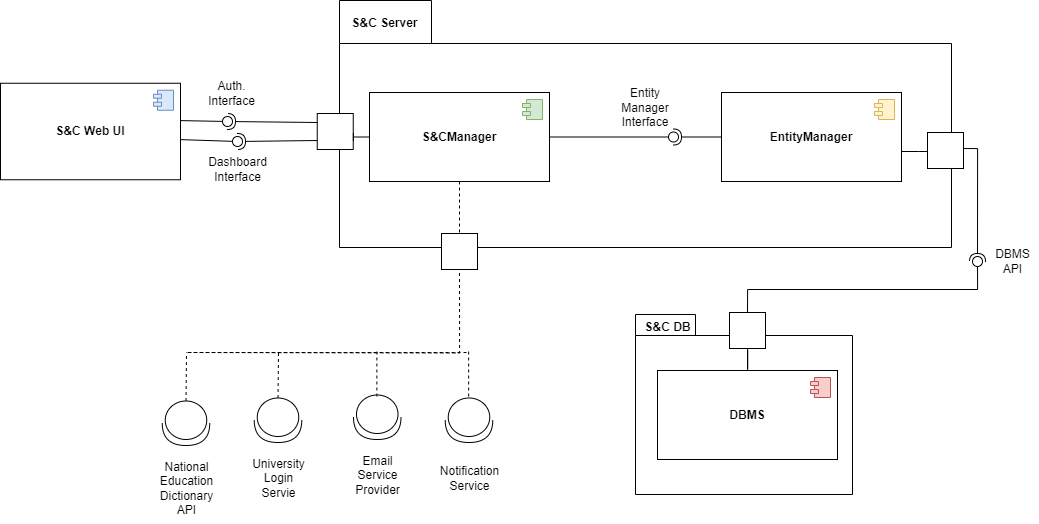

The diagram above was exported from draw.io. Its source (the exported page's mxGraphModel, read from the mxfile embedded in the PNG):
<mxGraphModel dx="1811" dy="949" grid="0" gridSize="10" guides="1" tooltips="1" connect="1" arrows="1" fold="1" page="0" pageScale="1" pageWidth="827" pageHeight="1169" math="0" shadow="0">
  <root>
    <mxCell id="0" />
    <mxCell id="1" parent="0" />
    <mxCell id="boxzye6HJSg9TDha6Dk9-5" value="&lt;span style=&quot;font-weight: normal;&quot;&gt;Entity&lt;/span&gt;&lt;div&gt;&lt;span style=&quot;font-weight: normal;&quot;&gt;Manager&lt;/span&gt;&lt;/div&gt;&lt;div&gt;&lt;span style=&quot;font-weight: normal;&quot;&gt;Interface&lt;/span&gt;&lt;/div&gt;&lt;div&gt;&lt;span style=&quot;font-weight: normal;&quot;&gt;&lt;br&gt;&lt;/span&gt;&lt;/div&gt;&lt;div&gt;&lt;span style=&quot;font-weight: normal;&quot;&gt;&lt;br&gt;&lt;/span&gt;&lt;/div&gt;&lt;div&gt;&lt;span style=&quot;font-weight: normal;&quot;&gt;&lt;br&gt;&lt;/span&gt;&lt;/div&gt;" style="shape=folder;fontStyle=1;spacingTop=10;tabWidth=92;tabHeight=43;tabPosition=left;html=1;whiteSpace=wrap;" vertex="1" parent="1">
      <mxGeometry x="406" y="304" width="612" height="247" as="geometry" />
    </mxCell>
    <mxCell id="boxzye6HJSg9TDha6Dk9-6" value="" style="shape=folder;fontStyle=1;spacingTop=10;tabWidth=60;tabHeight=21;tabPosition=left;html=1;whiteSpace=wrap;" vertex="1" parent="1">
      <mxGeometry x="702" y="618" width="217" height="180" as="geometry" />
    </mxCell>
    <mxCell id="boxzye6HJSg9TDha6Dk9-7" value="&lt;b&gt;S&amp;amp;C Server&lt;/b&gt;" style="text;html=1;align=center;verticalAlign=middle;resizable=0;points=[];autosize=1;strokeColor=none;fillColor=none;" vertex="1" parent="1">
      <mxGeometry x="409" y="314" width="84" height="26" as="geometry" />
    </mxCell>
    <mxCell id="boxzye6HJSg9TDha6Dk9-8" value="&lt;b&gt;S&amp;amp;C DB&lt;/b&gt;" style="text;html=1;align=center;verticalAlign=middle;resizable=0;points=[];autosize=1;strokeColor=none;fillColor=none;" vertex="1" parent="1">
      <mxGeometry x="702" y="618" width="64" height="26" as="geometry" />
    </mxCell>
    <mxCell id="boxzye6HJSg9TDha6Dk9-30" style="edgeStyle=orthogonalEdgeStyle;rounded=0;orthogonalLoop=1;jettySize=auto;html=1;endArrow=baseDash;endFill=0;" edge="1" parent="1" source="boxzye6HJSg9TDha6Dk9-9" target="boxzye6HJSg9TDha6Dk9-11">
      <mxGeometry relative="1" as="geometry" />
    </mxCell>
    <mxCell id="boxzye6HJSg9TDha6Dk9-9" value="&lt;b&gt;DBMS&lt;/b&gt;" style="html=1;dropTarget=0;whiteSpace=wrap;" vertex="1" parent="1">
      <mxGeometry x="724" y="674" width="180" height="89" as="geometry" />
    </mxCell>
    <mxCell id="boxzye6HJSg9TDha6Dk9-10" value="" style="shape=module;jettyWidth=8;jettyHeight=4;fillColor=#f8cecc;strokeColor=#b85450;" vertex="1" parent="boxzye6HJSg9TDha6Dk9-9">
      <mxGeometry x="1" width="20" height="20" relative="1" as="geometry">
        <mxPoint x="-27" y="7" as="offset" />
      </mxGeometry>
    </mxCell>
    <mxCell id="boxzye6HJSg9TDha6Dk9-11" value="" style="whiteSpace=wrap;html=1;aspect=fixed;" vertex="1" parent="1">
      <mxGeometry x="796" y="616" width="36" height="36" as="geometry" />
    </mxCell>
    <mxCell id="boxzye6HJSg9TDha6Dk9-32" value="" style="rounded=0;orthogonalLoop=1;jettySize=auto;html=1;endArrow=halfCircle;endFill=0;endSize=6;strokeWidth=1;sketch=0;exitX=1;exitY=0.599;exitDx=0;exitDy=0;exitPerimeter=0;edgeStyle=orthogonalEdgeStyle;" edge="1" target="boxzye6HJSg9TDha6Dk9-34" parent="1" source="boxzye6HJSg9TDha6Dk9-5">
      <mxGeometry relative="1" as="geometry">
        <mxPoint x="1240" y="596" as="sourcePoint" />
        <Array as="points">
          <mxPoint x="1044" y="452" />
        </Array>
      </mxGeometry>
    </mxCell>
    <mxCell id="boxzye6HJSg9TDha6Dk9-33" value="" style="rounded=0;orthogonalLoop=1;jettySize=auto;html=1;endArrow=oval;endFill=0;sketch=0;sourcePerimeterSpacing=0;targetPerimeterSpacing=0;endSize=10;exitX=0.5;exitY=0;exitDx=0;exitDy=0;edgeStyle=orthogonalEdgeStyle;" edge="1" target="boxzye6HJSg9TDha6Dk9-34" parent="1" source="boxzye6HJSg9TDha6Dk9-11">
      <mxGeometry relative="1" as="geometry">
        <mxPoint x="1177" y="514" as="sourcePoint" />
      </mxGeometry>
    </mxCell>
    <mxCell id="boxzye6HJSg9TDha6Dk9-34" value="" style="ellipse;whiteSpace=wrap;html=1;align=center;aspect=fixed;fillColor=none;strokeColor=none;resizable=0;perimeter=centerPerimeter;rotatable=0;allowArrows=0;points=[];outlineConnect=1;" vertex="1" parent="1">
      <mxGeometry x="1039" y="560" width="10" height="10" as="geometry" />
    </mxCell>
    <mxCell id="boxzye6HJSg9TDha6Dk9-35" value="" style="whiteSpace=wrap;html=1;aspect=fixed;" vertex="1" parent="1">
      <mxGeometry x="994" y="436" width="36" height="36" as="geometry" />
    </mxCell>
    <mxCell id="boxzye6HJSg9TDha6Dk9-38" value="&lt;b&gt;EntityManager&lt;/b&gt;" style="html=1;dropTarget=0;whiteSpace=wrap;" vertex="1" parent="1">
      <mxGeometry x="788" y="396" width="180" height="89" as="geometry" />
    </mxCell>
    <mxCell id="boxzye6HJSg9TDha6Dk9-39" value="" style="shape=module;jettyWidth=8;jettyHeight=4;fillColor=#fff2cc;strokeColor=#d6b656;" vertex="1" parent="boxzye6HJSg9TDha6Dk9-38">
      <mxGeometry x="1" width="20" height="20" relative="1" as="geometry">
        <mxPoint x="-27" y="7" as="offset" />
      </mxGeometry>
    </mxCell>
    <mxCell id="boxzye6HJSg9TDha6Dk9-40" value="&lt;b&gt;S&amp;amp;CManager&lt;/b&gt;" style="html=1;dropTarget=0;whiteSpace=wrap;" vertex="1" parent="1">
      <mxGeometry x="436" y="396" width="180" height="89" as="geometry" />
    </mxCell>
    <mxCell id="boxzye6HJSg9TDha6Dk9-41" value="" style="shape=module;jettyWidth=8;jettyHeight=4;fillColor=#d5e8d4;strokeColor=#82b366;" vertex="1" parent="boxzye6HJSg9TDha6Dk9-40">
      <mxGeometry x="1" width="20" height="20" relative="1" as="geometry">
        <mxPoint x="-27" y="7" as="offset" />
      </mxGeometry>
    </mxCell>
    <mxCell id="boxzye6HJSg9TDha6Dk9-42" value="" style="rounded=0;orthogonalLoop=1;jettySize=auto;html=1;endArrow=halfCircle;endFill=0;endSize=6;strokeWidth=1;sketch=0;exitX=0;exitY=0.5;exitDx=0;exitDy=0;" edge="1" target="boxzye6HJSg9TDha6Dk9-44" parent="1" source="boxzye6HJSg9TDha6Dk9-38">
      <mxGeometry relative="1" as="geometry">
        <mxPoint x="712" y="449" as="sourcePoint" />
      </mxGeometry>
    </mxCell>
    <mxCell id="boxzye6HJSg9TDha6Dk9-43" value="" style="rounded=0;orthogonalLoop=1;jettySize=auto;html=1;endArrow=oval;endFill=0;sketch=0;sourcePerimeterSpacing=0;targetPerimeterSpacing=0;endSize=10;exitX=1;exitY=0.5;exitDx=0;exitDy=0;" edge="1" target="boxzye6HJSg9TDha6Dk9-44" parent="1" source="boxzye6HJSg9TDha6Dk9-40">
      <mxGeometry relative="1" as="geometry">
        <mxPoint x="672" y="449" as="sourcePoint" />
      </mxGeometry>
    </mxCell>
    <mxCell id="boxzye6HJSg9TDha6Dk9-44" value="" style="ellipse;whiteSpace=wrap;html=1;align=center;aspect=fixed;fillColor=none;strokeColor=none;resizable=0;perimeter=centerPerimeter;rotatable=0;allowArrows=0;points=[];outlineConnect=1;" vertex="1" parent="1">
      <mxGeometry x="735" y="435.5" width="10" height="10" as="geometry" />
    </mxCell>
    <mxCell id="boxzye6HJSg9TDha6Dk9-50" value="&lt;b&gt;S&amp;amp;C Web UI&lt;/b&gt;" style="html=1;dropTarget=0;whiteSpace=wrap;" vertex="1" parent="1">
      <mxGeometry x="67" y="386.75" width="180" height="96.5" as="geometry" />
    </mxCell>
    <mxCell id="boxzye6HJSg9TDha6Dk9-51" value="" style="shape=module;jettyWidth=8;jettyHeight=4;fillColor=#dae8fc;strokeColor=#6c8ebf;" vertex="1" parent="boxzye6HJSg9TDha6Dk9-50">
      <mxGeometry x="1" width="20" height="20" relative="1" as="geometry">
        <mxPoint x="-27" y="7" as="offset" />
      </mxGeometry>
    </mxCell>
    <mxCell id="boxzye6HJSg9TDha6Dk9-52" value="" style="shape=providedRequiredInterface;html=1;verticalLabelPosition=bottom;sketch=0;rotation=90;" vertex="1" parent="1">
      <mxGeometry x="421.5" y="697" width="44.5" height="47.5" as="geometry" />
    </mxCell>
    <mxCell id="boxzye6HJSg9TDha6Dk9-53" value="Email&lt;div&gt;Service&lt;/div&gt;&lt;div&gt;Provider&lt;/div&gt;" style="text;html=1;align=center;verticalAlign=middle;resizable=0;points=[];autosize=1;strokeColor=none;fillColor=none;" vertex="1" parent="1">
      <mxGeometry x="412.25" y="751" width="63" height="55" as="geometry" />
    </mxCell>
    <mxCell id="boxzye6HJSg9TDha6Dk9-54" value="" style="shape=providedRequiredInterface;html=1;verticalLabelPosition=bottom;sketch=0;rotation=90;" vertex="1" parent="1">
      <mxGeometry x="513.25" y="700" width="44.5" height="47.5" as="geometry" />
    </mxCell>
    <mxCell id="boxzye6HJSg9TDha6Dk9-55" value="Notification&lt;br&gt;&lt;div&gt;Service&lt;/div&gt;" style="text;html=1;align=center;verticalAlign=middle;resizable=0;points=[];autosize=1;strokeColor=none;fillColor=none;" vertex="1" parent="1">
      <mxGeometry x="497" y="761" width="77" height="41" as="geometry" />
    </mxCell>
    <mxCell id="boxzye6HJSg9TDha6Dk9-56" value="" style="shape=providedRequiredInterface;html=1;verticalLabelPosition=bottom;sketch=0;rotation=90;" vertex="1" parent="1">
      <mxGeometry x="322.25" y="700" width="44.5" height="47.5" as="geometry" />
    </mxCell>
    <mxCell id="boxzye6HJSg9TDha6Dk9-57" value="University&lt;div&gt;Login&lt;/div&gt;&lt;div&gt;Servie&lt;/div&gt;" style="text;html=1;align=center;verticalAlign=middle;resizable=0;points=[];autosize=1;strokeColor=none;fillColor=none;" vertex="1" parent="1">
      <mxGeometry x="309" y="754" width="71" height="55" as="geometry" />
    </mxCell>
    <mxCell id="boxzye6HJSg9TDha6Dk9-58" value="" style="shape=providedRequiredInterface;html=1;verticalLabelPosition=bottom;sketch=0;rotation=90;" vertex="1" parent="1">
      <mxGeometry x="230.25" y="703" width="44.5" height="47.5" as="geometry" />
    </mxCell>
    <mxCell id="boxzye6HJSg9TDha6Dk9-59" value="&lt;div&gt;&lt;br&gt;&lt;/div&gt;National&lt;div&gt;Education&lt;/div&gt;&lt;div&gt;Dictionary&lt;/div&gt;&lt;div&gt;API&lt;/div&gt;" style="text;html=1;align=center;verticalAlign=middle;resizable=0;points=[];autosize=1;strokeColor=none;fillColor=none;" vertex="1" parent="1">
      <mxGeometry x="217" y="743" width="71" height="84" as="geometry" />
    </mxCell>
    <mxCell id="boxzye6HJSg9TDha6Dk9-60" value="" style="endArrow=none;dashed=1;html=1;rounded=0;" edge="1" parent="1">
      <mxGeometry width="50" height="50" relative="1" as="geometry">
        <mxPoint x="254" y="656" as="sourcePoint" />
        <mxPoint x="534" y="656" as="targetPoint" />
      </mxGeometry>
    </mxCell>
    <mxCell id="boxzye6HJSg9TDha6Dk9-61" value="" style="endArrow=none;dashed=1;html=1;rounded=0;exitX=0;exitY=0.5;exitDx=0;exitDy=0;exitPerimeter=0;" edge="1" parent="1" source="boxzye6HJSg9TDha6Dk9-58">
      <mxGeometry width="50" height="50" relative="1" as="geometry">
        <mxPoint x="772" y="559" as="sourcePoint" />
        <mxPoint x="253" y="656" as="targetPoint" />
      </mxGeometry>
    </mxCell>
    <mxCell id="boxzye6HJSg9TDha6Dk9-62" value="" style="endArrow=none;dashed=1;html=1;rounded=0;exitX=0;exitY=0.5;exitDx=0;exitDy=0;exitPerimeter=0;" edge="1" parent="1" source="boxzye6HJSg9TDha6Dk9-56">
      <mxGeometry width="50" height="50" relative="1" as="geometry">
        <mxPoint x="348" y="693" as="sourcePoint" />
        <mxPoint x="345" y="656" as="targetPoint" />
      </mxGeometry>
    </mxCell>
    <mxCell id="boxzye6HJSg9TDha6Dk9-63" value="" style="endArrow=none;dashed=1;html=1;rounded=0;exitX=0;exitY=0.5;exitDx=0;exitDy=0;exitPerimeter=0;" edge="1" parent="1">
      <mxGeometry width="50" height="50" relative="1" as="geometry">
        <mxPoint x="443.39" y="700" as="sourcePoint" />
        <mxPoint x="443.39" y="654" as="targetPoint" />
      </mxGeometry>
    </mxCell>
    <mxCell id="boxzye6HJSg9TDha6Dk9-64" value="" style="endArrow=none;dashed=1;html=1;rounded=0;exitX=0;exitY=0.5;exitDx=0;exitDy=0;exitPerimeter=0;" edge="1" parent="1">
      <mxGeometry width="50" height="50" relative="1" as="geometry">
        <mxPoint x="535.14" y="700" as="sourcePoint" />
        <mxPoint x="535.14" y="654" as="targetPoint" />
      </mxGeometry>
    </mxCell>
    <mxCell id="boxzye6HJSg9TDha6Dk9-65" value="" style="whiteSpace=wrap;html=1;aspect=fixed;" vertex="1" parent="1">
      <mxGeometry x="508" y="537" width="36" height="36" as="geometry" />
    </mxCell>
    <mxCell id="boxzye6HJSg9TDha6Dk9-66" value="" style="endArrow=none;dashed=1;html=1;rounded=0;entryX=0.5;entryY=1;entryDx=0;entryDy=0;edgeStyle=orthogonalEdgeStyle;" edge="1" parent="1" target="boxzye6HJSg9TDha6Dk9-65">
      <mxGeometry width="50" height="50" relative="1" as="geometry">
        <mxPoint x="255" y="656" as="sourcePoint" />
        <mxPoint x="529" y="588" as="targetPoint" />
      </mxGeometry>
    </mxCell>
    <mxCell id="boxzye6HJSg9TDha6Dk9-67" value="" style="endArrow=none;dashed=1;html=1;rounded=0;entryX=0.5;entryY=0;entryDx=0;entryDy=0;" edge="1" parent="1" source="boxzye6HJSg9TDha6Dk9-40" target="boxzye6HJSg9TDha6Dk9-65">
      <mxGeometry width="50" height="50" relative="1" as="geometry">
        <mxPoint x="435" y="682" as="sourcePoint" />
        <mxPoint x="485" y="632" as="targetPoint" />
      </mxGeometry>
    </mxCell>
    <mxCell id="boxzye6HJSg9TDha6Dk9-68" value="" style="whiteSpace=wrap;html=1;aspect=fixed;" vertex="1" parent="1">
      <mxGeometry x="383.75" y="417" width="36" height="36" as="geometry" />
    </mxCell>
    <mxCell id="boxzye6HJSg9TDha6Dk9-71" value="" style="ellipse;whiteSpace=wrap;html=1;align=center;aspect=fixed;fillColor=none;strokeColor=none;resizable=0;perimeter=centerPerimeter;rotatable=0;allowArrows=0;points=[];outlineConnect=1;" vertex="1" parent="1">
      <mxGeometry x="232" y="430" width="10" height="10" as="geometry" />
    </mxCell>
    <mxCell id="boxzye6HJSg9TDha6Dk9-74" value="" style="ellipse;whiteSpace=wrap;html=1;align=center;aspect=fixed;fillColor=none;strokeColor=none;resizable=0;perimeter=centerPerimeter;rotatable=0;allowArrows=0;points=[];outlineConnect=1;" vertex="1" parent="1">
      <mxGeometry x="242" y="440" width="10" height="10" as="geometry" />
    </mxCell>
    <mxCell id="boxzye6HJSg9TDha6Dk9-76" value="Dashboard&lt;div&gt;Interface&lt;/div&gt;" style="text;html=1;align=center;verticalAlign=middle;resizable=0;points=[];autosize=1;strokeColor=none;fillColor=none;" vertex="1" parent="1">
      <mxGeometry x="265.5" y="453" width="77" height="41" as="geometry" />
    </mxCell>
    <mxCell id="boxzye6HJSg9TDha6Dk9-77" value="Auth.&lt;div&gt;Interface&lt;/div&gt;" style="text;html=1;align=center;verticalAlign=middle;resizable=0;points=[];autosize=1;strokeColor=none;fillColor=none;" vertex="1" parent="1">
      <mxGeometry x="265" y="376" width="65" height="41" as="geometry" />
    </mxCell>
    <mxCell id="boxzye6HJSg9TDha6Dk9-78" value="DBMS&lt;div&gt;API&lt;/div&gt;" style="text;html=1;align=center;verticalAlign=middle;resizable=0;points=[];autosize=1;strokeColor=none;fillColor=none;" vertex="1" parent="1">
      <mxGeometry x="1052" y="544.5" width="53" height="41" as="geometry" />
    </mxCell>
    <mxCell id="boxzye6HJSg9TDha6Dk9-80" style="edgeStyle=orthogonalEdgeStyle;rounded=0;orthogonalLoop=1;jettySize=auto;html=1;endArrow=baseDash;endFill=0;" edge="1" parent="1" source="boxzye6HJSg9TDha6Dk9-35">
      <mxGeometry relative="1" as="geometry">
        <mxPoint x="968" y="455" as="targetPoint" />
        <Array as="points">
          <mxPoint x="985" y="455" />
          <mxPoint x="985" y="455" />
        </Array>
      </mxGeometry>
    </mxCell>
    <mxCell id="boxzye6HJSg9TDha6Dk9-87" value="" style="ellipse;whiteSpace=wrap;html=1;align=center;aspect=fixed;fillColor=none;strokeColor=none;resizable=0;perimeter=centerPerimeter;rotatable=0;allowArrows=0;points=[];outlineConnect=1;" vertex="1" parent="1">
      <mxGeometry x="842" y="606" width="10" height="10" as="geometry" />
    </mxCell>
    <mxCell id="boxzye6HJSg9TDha6Dk9-90" style="edgeStyle=orthogonalEdgeStyle;rounded=0;orthogonalLoop=1;jettySize=auto;html=1;entryX=1.003;entryY=0.653;entryDx=0;entryDy=0;entryPerimeter=0;endArrow=baseDash;endFill=0;exitX=0;exitY=0.5;exitDx=0;exitDy=0;" edge="1" parent="1" source="boxzye6HJSg9TDha6Dk9-40" target="boxzye6HJSg9TDha6Dk9-68">
      <mxGeometry relative="1" as="geometry">
        <mxPoint x="432" y="440" as="sourcePoint" />
      </mxGeometry>
    </mxCell>
    <mxCell id="boxzye6HJSg9TDha6Dk9-93" value="" style="rounded=0;orthogonalLoop=1;jettySize=auto;html=1;endArrow=halfCircle;endFill=0;endSize=6;strokeWidth=1;sketch=0;exitX=0;exitY=0.25;exitDx=0;exitDy=0;" edge="1" target="boxzye6HJSg9TDha6Dk9-95" parent="1" source="boxzye6HJSg9TDha6Dk9-68">
      <mxGeometry relative="1" as="geometry">
        <mxPoint x="315" y="429" as="sourcePoint" />
      </mxGeometry>
    </mxCell>
    <mxCell id="boxzye6HJSg9TDha6Dk9-94" value="" style="rounded=0;orthogonalLoop=1;jettySize=auto;html=1;endArrow=oval;endFill=0;sketch=0;sourcePerimeterSpacing=0;targetPerimeterSpacing=0;endSize=10;exitX=0.999;exitY=0.387;exitDx=0;exitDy=0;exitPerimeter=0;" edge="1" target="boxzye6HJSg9TDha6Dk9-95" parent="1" source="boxzye6HJSg9TDha6Dk9-50">
      <mxGeometry relative="1" as="geometry">
        <mxPoint x="275" y="429" as="sourcePoint" />
      </mxGeometry>
    </mxCell>
    <mxCell id="boxzye6HJSg9TDha6Dk9-95" value="" style="ellipse;whiteSpace=wrap;html=1;align=center;aspect=fixed;fillColor=none;strokeColor=none;resizable=0;perimeter=centerPerimeter;rotatable=0;allowArrows=0;points=[];outlineConnect=1;" vertex="1" parent="1">
      <mxGeometry x="289" y="420" width="10" height="10" as="geometry" />
    </mxCell>
    <mxCell id="boxzye6HJSg9TDha6Dk9-96" value="" style="rounded=0;orthogonalLoop=1;jettySize=auto;html=1;endArrow=halfCircle;endFill=0;endSize=6;strokeWidth=1;sketch=0;exitX=0;exitY=0.75;exitDx=0;exitDy=0;" edge="1" target="boxzye6HJSg9TDha6Dk9-98" parent="1" source="boxzye6HJSg9TDha6Dk9-68">
      <mxGeometry relative="1" as="geometry">
        <mxPoint x="315" y="429" as="sourcePoint" />
      </mxGeometry>
    </mxCell>
    <mxCell id="boxzye6HJSg9TDha6Dk9-97" value="" style="rounded=0;orthogonalLoop=1;jettySize=auto;html=1;endArrow=oval;endFill=0;sketch=0;sourcePerimeterSpacing=0;targetPerimeterSpacing=0;endSize=10;exitX=0.999;exitY=0.584;exitDx=0;exitDy=0;exitPerimeter=0;" edge="1" target="boxzye6HJSg9TDha6Dk9-98" parent="1" source="boxzye6HJSg9TDha6Dk9-50">
      <mxGeometry relative="1" as="geometry">
        <mxPoint x="275" y="429" as="sourcePoint" />
      </mxGeometry>
    </mxCell>
    <mxCell id="boxzye6HJSg9TDha6Dk9-98" value="" style="ellipse;whiteSpace=wrap;html=1;align=center;aspect=fixed;fillColor=none;strokeColor=none;resizable=0;perimeter=centerPerimeter;rotatable=0;allowArrows=0;points=[];outlineConnect=1;" vertex="1" parent="1">
      <mxGeometry x="299" y="440" width="10" height="10" as="geometry" />
    </mxCell>
  </root>
</mxGraphModel>